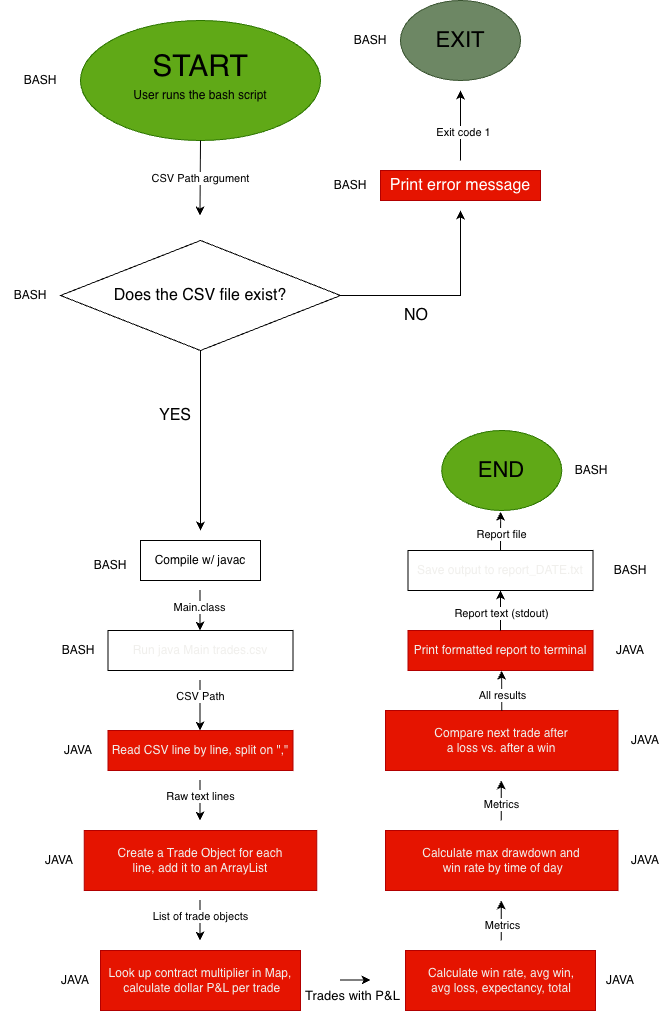

The diagram above was exported from draw.io. Its source (the exported page's mxGraphModel, read from the mxfile embedded in the PNG):
<mxGraphModel dx="2842" dy="1733" grid="1" gridSize="10" guides="1" tooltips="1" connect="1" arrows="1" fold="1" page="1" pageScale="1" pageWidth="827" pageHeight="1169" math="0" shadow="0">
  <root>
    <mxCell id="0" />
    <mxCell id="1" parent="0" />
    <mxCell id="xvOI2w9jH3ZVHmmMlRqK-1" parent="1" style="ellipse;whiteSpace=wrap;html=1;shapeInside=1;fillColor=#60a917;fontColor=#ffffff;strokeColor=#2D7600;" value="" vertex="1">
      <mxGeometry height="120" width="240" x="140" y="70" as="geometry" />
    </mxCell>
    <mxCell id="xvOI2w9jH3ZVHmmMlRqK-7" parent="1" style="text;html=1;whiteSpace=wrap;strokeColor=none;fillColor=none;align=center;verticalAlign=middle;rounded=0;autosize=1;resizable=0;fontSize=30;" value="START" vertex="1">
      <mxGeometry height="50" width="120" x="200" y="90" as="geometry" />
    </mxCell>
    <mxCell id="xvOI2w9jH3ZVHmmMlRqK-10" edge="1" parent="1" source="xvOI2w9jH3ZVHmmMlRqK-1" style="endArrow=classic;html=1;rounded=0;defaultLabelBackgroundColor=page;exitX=0.5;exitY=1;exitDx=0;exitDy=0;" value="CSV Path argument">
      <mxGeometry height="50" relative="1" width="50" as="geometry">
        <mxPoint x="259.5" y="185" as="sourcePoint" />
        <mxPoint x="259.5" y="265" as="targetPoint" />
      </mxGeometry>
    </mxCell>
    <mxCell id="xvOI2w9jH3ZVHmmMlRqK-11" parent="1" style="text;html=1;whiteSpace=wrap;strokeColor=none;fillColor=none;align=center;verticalAlign=middle;rounded=0;autosize=1;resizable=0;" value="User runs the bash script" vertex="1">
      <mxGeometry height="30" width="160" x="180" y="130" as="geometry" />
    </mxCell>
    <mxCell id="xvOI2w9jH3ZVHmmMlRqK-14" edge="1" parent="1" source="xvOI2w9jH3ZVHmmMlRqK-37" style="endArrow=classic;html=1;rounded=0;defaultLabelBackgroundColor=page;exitX=1;exitY=0.5;exitDx=0;exitDy=0;" value="">
      <mxGeometry height="50" relative="1" width="50" x="-0.1267" as="geometry">
        <Array as="points">
          <mxPoint x="520" y="345" />
        </Array>
        <mxPoint x="410" y="350" as="sourcePoint" />
        <mxPoint x="520" y="260" as="targetPoint" />
      </mxGeometry>
    </mxCell>
    <mxCell id="xvOI2w9jH3ZVHmmMlRqK-18" parent="1" style="text;html=1;whiteSpace=wrap;strokeColor=none;fillColor=none;align=center;verticalAlign=middle;rounded=0;autosize=1;resizable=0;fontSize=16;" value="NO" vertex="1">
      <mxGeometry height="30" width="50" x="451.25" y="350" as="geometry" />
    </mxCell>
    <mxCell id="xvOI2w9jH3ZVHmmMlRqK-22" parent="1" style="text;html=1;whiteSpace=wrap;strokeColor=light-dark(#B20000,#FF3333);fillColor=light-dark(#E51400,#CC0000);align=center;verticalAlign=middle;rounded=0;autosize=1;resizable=0;fontSize=16;fontColor=#ffffff;" value="Print error message" vertex="1">
      <mxGeometry height="30" width="160" x="440" y="220" as="geometry" />
    </mxCell>
    <mxCell id="xvOI2w9jH3ZVHmmMlRqK-25" parent="1" style="ellipse;whiteSpace=wrap;html=1;shapeInside=1;fillColor=#6d8764;fontColor=#ffffff;strokeColor=#3A5431;" value="" vertex="1">
      <mxGeometry height="80" width="120" x="460" y="50" as="geometry" />
    </mxCell>
    <mxCell id="xvOI2w9jH3ZVHmmMlRqK-26" parent="1" style="text;html=1;whiteSpace=wrap;strokeColor=none;fillColor=none;align=center;verticalAlign=middle;rounded=0;autosize=1;resizable=0;fontSize=22;" value="EXIT" vertex="1">
      <mxGeometry height="40" width="70" x="485" y="70" as="geometry" />
    </mxCell>
    <mxCell id="xvOI2w9jH3ZVHmmMlRqK-27" edge="1" parent="1" style="endArrow=classic;html=1;rounded=0;defaultLabelBackgroundColor=page;" value="">
      <mxGeometry height="50" relative="1" width="50" as="geometry">
        <mxPoint x="520" y="210" as="sourcePoint" />
        <mxPoint x="520" y="140" as="targetPoint" />
      </mxGeometry>
    </mxCell>
    <mxCell id="xvOI2w9jH3ZVHmmMlRqK-91" connectable="0" parent="xvOI2w9jH3ZVHmmMlRqK-27" style="edgeLabel;html=1;align=center;verticalAlign=middle;resizable=0;points=[];inheritText=1;defaultLabelBackgroundColor=page;" value="Exit code 1" vertex="1">
      <mxGeometry relative="1" x="-0.1714" y="-2" as="geometry">
        <mxPoint as="offset" />
      </mxGeometry>
    </mxCell>
    <mxCell id="xvOI2w9jH3ZVHmmMlRqK-29" parent="1" style="text;html=1;whiteSpace=wrap;strokeColor=none;fillColor=none;align=center;verticalAlign=middle;rounded=0;autosize=1;resizable=0;fontSize=16;" value="YES" vertex="1">
      <mxGeometry height="30" width="60" x="205" y="450" as="geometry" />
    </mxCell>
    <mxCell id="xvOI2w9jH3ZVHmmMlRqK-33" edge="1" parent="1" source="xvOI2w9jH3ZVHmmMlRqK-37" style="endArrow=classic;html=1;rounded=0;defaultLabelBackgroundColor=page;exitX=0.5;exitY=1;exitDx=0;exitDy=0;" value="">
      <mxGeometry height="50" relative="1" width="50" as="geometry">
        <mxPoint x="260" y="440" as="sourcePoint" />
        <mxPoint x="260" y="580" as="targetPoint" />
      </mxGeometry>
    </mxCell>
    <mxCell id="xvOI2w9jH3ZVHmmMlRqK-34" parent="1" style="rounded=0;whiteSpace=wrap;html=1;" value="" vertex="1">
      <mxGeometry height="40" width="120" x="200" y="590" as="geometry" />
    </mxCell>
    <mxCell id="xvOI2w9jH3ZVHmmMlRqK-35" parent="1" style="text;html=1;whiteSpace=wrap;strokeColor=none;fillColor=none;align=center;verticalAlign=middle;rounded=0;autosize=1;resizable=0;" value="Compile w/ javac" vertex="1">
      <mxGeometry height="30" width="110" x="205" y="595" as="geometry" />
    </mxCell>
    <mxCell id="xvOI2w9jH3ZVHmmMlRqK-37" parent="1" style="rhombus;whiteSpace=wrap;html=1;shapeInside=1;" value="" vertex="1">
      <mxGeometry height="110" width="280" x="120" y="290" as="geometry" />
    </mxCell>
    <mxCell id="xvOI2w9jH3ZVHmmMlRqK-38" parent="1" style="text;html=1;whiteSpace=wrap;strokeColor=none;fillColor=none;align=center;verticalAlign=middle;rounded=0;autosize=1;resizable=0;fontSize=16;" value="Does the CSV file exist?" vertex="1">
      <mxGeometry height="30" width="200" x="160" y="330" as="geometry" />
    </mxCell>
    <mxCell id="xvOI2w9jH3ZVHmmMlRqK-39" parent="1" style="rounded=0;whiteSpace=wrap;html=1;" value="" vertex="1">
      <mxGeometry height="40" width="185" x="167.5" y="680" as="geometry" />
    </mxCell>
    <mxCell id="xvOI2w9jH3ZVHmmMlRqK-40" parent="1" style="text;html=1;whiteSpace=wrap;strokeColor=none;fillColor=none;align=center;verticalAlign=middle;rounded=0;autosize=1;resizable=0;fontColor=light-dark(#F0EFEC,#FFFFFF);" value="Run java Main trades.csv" vertex="1">
      <mxGeometry height="30" width="160" x="180" y="685" as="geometry" />
    </mxCell>
    <mxCell id="xvOI2w9jH3ZVHmmMlRqK-42" edge="1" parent="1" style="endArrow=classic;html=1;rounded=0;defaultLabelBackgroundColor=page;" value="">
      <mxGeometry height="50" relative="1" width="50" as="geometry">
        <mxPoint x="259.5" y="640" as="sourcePoint" />
        <mxPoint x="259.5" y="680" as="targetPoint" />
      </mxGeometry>
    </mxCell>
    <mxCell id="xvOI2w9jH3ZVHmmMlRqK-94" connectable="0" parent="xvOI2w9jH3ZVHmmMlRqK-42" style="edgeLabel;html=1;align=center;verticalAlign=middle;resizable=0;points=[];inheritText=1;defaultLabelBackgroundColor=page;" value="Main.class" vertex="1">
      <mxGeometry relative="1" x="-0.1828" y="-1" as="geometry">
        <mxPoint as="offset" />
      </mxGeometry>
    </mxCell>
    <mxCell id="xvOI2w9jH3ZVHmmMlRqK-43" parent="1" style="text;html=1;whiteSpace=wrap;strokeColor=none;fillColor=none;align=center;verticalAlign=middle;rounded=0;autosize=1;resizable=0;" value="BASH" vertex="1">
      <mxGeometry height="30" width="60" x="140" y="600" as="geometry" />
    </mxCell>
    <mxCell id="xvOI2w9jH3ZVHmmMlRqK-44" parent="1" style="text;html=1;whiteSpace=wrap;strokeColor=none;fillColor=none;align=center;verticalAlign=middle;rounded=0;autosize=1;resizable=0;" value="BASH" vertex="1">
      <mxGeometry height="30" width="60" x="107.5" y="685" as="geometry" />
    </mxCell>
    <mxCell id="xvOI2w9jH3ZVHmmMlRqK-46" parent="1" style="text;html=1;whiteSpace=wrap;strokeColor=none;fillColor=none;align=center;verticalAlign=middle;rounded=0;autosize=1;resizable=0;" value="BASH" vertex="1">
      <mxGeometry height="30" width="60" x="60" y="330" as="geometry" />
    </mxCell>
    <mxCell id="xvOI2w9jH3ZVHmmMlRqK-48" parent="1" style="text;html=1;whiteSpace=wrap;strokeColor=none;fillColor=none;align=center;verticalAlign=middle;rounded=0;autosize=1;resizable=0;" value="BASH" vertex="1">
      <mxGeometry height="30" width="60" x="380" y="220" as="geometry" />
    </mxCell>
    <mxCell id="xvOI2w9jH3ZVHmmMlRqK-49" parent="1" style="text;html=1;whiteSpace=wrap;strokeColor=none;fillColor=none;align=center;verticalAlign=middle;rounded=0;autosize=1;resizable=0;" value="BASH" vertex="1">
      <mxGeometry height="30" width="60" x="70" y="115" as="geometry" />
    </mxCell>
    <mxCell id="xvOI2w9jH3ZVHmmMlRqK-50" parent="1" style="text;html=1;whiteSpace=wrap;strokeColor=none;fillColor=none;align=center;verticalAlign=middle;rounded=0;autosize=1;resizable=0;" value="BASH" vertex="1">
      <mxGeometry height="30" width="60" x="400" y="75" as="geometry" />
    </mxCell>
    <mxCell id="xvOI2w9jH3ZVHmmMlRqK-52" parent="1" style="rounded=0;whiteSpace=wrap;html=1;fillColor=#e51400;fontColor=#ffffff;strokeColor=#B20000;" value="" vertex="1">
      <mxGeometry height="40" width="185" x="167.5" y="780" as="geometry" />
    </mxCell>
    <mxCell id="xvOI2w9jH3ZVHmmMlRqK-53" parent="1" style="text;html=1;whiteSpace=wrap;strokeColor=none;fillColor=none;align=center;verticalAlign=middle;rounded=0;autosize=1;resizable=0;fontColor=light-dark(#F0EFEC,#FFFFFF);" value="Read CSV line by line, split on &quot;,&quot;" vertex="1">
      <mxGeometry height="30" width="200" x="160" y="785" as="geometry" />
    </mxCell>
    <mxCell id="xvOI2w9jH3ZVHmmMlRqK-54" edge="1" parent="1" style="endArrow=classic;html=1;rounded=0;defaultLabelBackgroundColor=page;" value="">
      <mxGeometry height="50" relative="1" width="50" as="geometry">
        <mxPoint x="259.5" y="730" as="sourcePoint" />
        <mxPoint x="259.5" y="780" as="targetPoint" />
      </mxGeometry>
    </mxCell>
    <mxCell id="xvOI2w9jH3ZVHmmMlRqK-95" connectable="0" parent="xvOI2w9jH3ZVHmmMlRqK-54" style="edgeLabel;html=1;align=center;verticalAlign=middle;resizable=0;points=[];inheritText=1;defaultLabelBackgroundColor=page;" value="CSV Path" vertex="1">
      <mxGeometry relative="1" x="-0.4152" as="geometry">
        <mxPoint as="offset" />
      </mxGeometry>
    </mxCell>
    <mxCell id="xvOI2w9jH3ZVHmmMlRqK-55" parent="1" style="text;html=1;whiteSpace=wrap;strokeColor=none;fillColor=none;align=center;verticalAlign=middle;rounded=0;autosize=1;resizable=0;" value="JAVA" vertex="1">
      <mxGeometry height="30" width="50" x="112.5" y="785" as="geometry" />
    </mxCell>
    <mxCell id="xvOI2w9jH3ZVHmmMlRqK-57" parent="1" style="text;html=1;whiteSpace=wrap;strokeColor=none;fillColor=none;align=center;verticalAlign=middle;rounded=0;autosize=1;resizable=0;" value="JAVA" vertex="1">
      <mxGeometry height="30" width="50" x="93.75" y="895" as="geometry" />
    </mxCell>
    <mxCell id="xvOI2w9jH3ZVHmmMlRqK-58" parent="1" style="rounded=0;whiteSpace=wrap;html=1;fillColor=#e51400;fontColor=#ffffff;strokeColor=#B20000;" value="" vertex="1">
      <mxGeometry height="60" width="232.5" x="143.75" y="880" as="geometry" />
    </mxCell>
    <mxCell id="xvOI2w9jH3ZVHmmMlRqK-59" parent="1" style="text;html=1;whiteSpace=wrap;strokeColor=none;fillColor=none;align=center;verticalAlign=middle;rounded=0;autosize=1;resizable=0;fontColor=light-dark(#F0EFEC,#FFFFFF);" value="Create a Trade Object for each &lt;br&gt;line, add it to an ArrayList" vertex="1">
      <mxGeometry height="40" width="190" x="165" y="890" as="geometry" />
    </mxCell>
    <mxCell id="xvOI2w9jH3ZVHmmMlRqK-61" edge="1" parent="1" style="endArrow=classic;html=1;rounded=0;defaultLabelBackgroundColor=page;" value="">
      <mxGeometry height="50" relative="1" width="50" as="geometry">
        <mxPoint x="259.5" y="830" as="sourcePoint" />
        <mxPoint x="259.5" y="870" as="targetPoint" />
      </mxGeometry>
    </mxCell>
    <mxCell id="xvOI2w9jH3ZVHmmMlRqK-96" connectable="0" parent="xvOI2w9jH3ZVHmmMlRqK-61" style="edgeLabel;html=1;align=center;verticalAlign=middle;resizable=0;points=[];inheritText=1;defaultLabelBackgroundColor=page;" value="Raw text lines" vertex="1">
      <mxGeometry relative="1" x="-0.269" as="geometry">
        <mxPoint as="offset" />
      </mxGeometry>
    </mxCell>
    <mxCell id="xvOI2w9jH3ZVHmmMlRqK-62" parent="1" style="text;html=1;whiteSpace=wrap;strokeColor=none;fillColor=none;align=center;verticalAlign=middle;rounded=0;autosize=1;resizable=0;" value="JAVA" vertex="1">
      <mxGeometry height="30" width="50" x="110" y="1015" as="geometry" />
    </mxCell>
    <mxCell id="xvOI2w9jH3ZVHmmMlRqK-63" parent="1" style="rounded=0;whiteSpace=wrap;html=1;fillColor=#e51400;fontColor=#ffffff;strokeColor=#B20000;" value="" vertex="1">
      <mxGeometry height="60" width="200" x="160" y="1000" as="geometry" />
    </mxCell>
    <mxCell id="xvOI2w9jH3ZVHmmMlRqK-64" parent="1" style="text;html=1;whiteSpace=wrap;strokeColor=none;fillColor=none;align=center;verticalAlign=middle;rounded=0;autosize=1;resizable=0;fontColor=light-dark(#F0EFEC,#FFFFFF);" value="Look up contract multiplier in Map,&lt;br&gt;&amp;nbsp;calculate dollar P&amp;amp;L per trade" vertex="1">
      <mxGeometry height="40" width="210" x="155" y="1010" as="geometry" />
    </mxCell>
    <mxCell id="xvOI2w9jH3ZVHmmMlRqK-66" edge="1" parent="1" style="endArrow=classic;html=1;rounded=0;defaultLabelBackgroundColor=page;" value="">
      <mxGeometry height="50" relative="1" width="50" as="geometry">
        <Array as="points" />
        <mxPoint x="259.5" y="950" as="sourcePoint" />
        <mxPoint x="259.5" y="990" as="targetPoint" />
      </mxGeometry>
    </mxCell>
    <mxCell id="xvOI2w9jH3ZVHmmMlRqK-97" connectable="0" parent="xvOI2w9jH3ZVHmmMlRqK-66" style="edgeLabel;html=1;align=center;verticalAlign=middle;resizable=0;points=[];inheritText=1;defaultLabelBackgroundColor=page;" value="List of trade objects" vertex="1">
      <mxGeometry relative="1" x="-0.2345" as="geometry">
        <mxPoint as="offset" />
      </mxGeometry>
    </mxCell>
    <mxCell id="xvOI2w9jH3ZVHmmMlRqK-67" parent="1" style="text;html=1;whiteSpace=wrap;strokeColor=none;fillColor=none;align=center;verticalAlign=middle;rounded=0;autosize=1;resizable=0;" value="JAVA" vertex="1">
      <mxGeometry height="30" width="50" x="655" y="1015" as="geometry" />
    </mxCell>
    <mxCell id="xvOI2w9jH3ZVHmmMlRqK-68" parent="1" style="rounded=0;whiteSpace=wrap;html=1;fillColor=#e51400;fontColor=#ffffff;strokeColor=#B20000;" value="" vertex="1">
      <mxGeometry height="60" width="190" x="465" y="1000" as="geometry" />
    </mxCell>
    <mxCell id="xvOI2w9jH3ZVHmmMlRqK-69" parent="1" style="text;html=1;whiteSpace=wrap;strokeColor=none;fillColor=none;align=center;verticalAlign=middle;rounded=0;autosize=1;resizable=0;fontColor=light-dark(#F0EFEC,#FFFFFF);" value="Calculate win rate, avg win, &lt;br&gt;avg loss, expectancy, total" vertex="1">
      <mxGeometry height="40" width="170" x="476.25" y="1010" as="geometry" />
    </mxCell>
    <mxCell id="xvOI2w9jH3ZVHmmMlRqK-70" edge="1" parent="1" style="endArrow=classic;html=1;rounded=0;defaultLabelBackgroundColor=page;" value="">
      <mxGeometry height="50" relative="1" width="50" x="-1" as="geometry">
        <Array as="points">
          <mxPoint x="400" y="1029.5" />
        </Array>
        <mxPoint x="400" y="1029.5" as="sourcePoint" />
        <mxPoint x="430" y="1029.5" as="targetPoint" />
      </mxGeometry>
    </mxCell>
    <mxCell id="xvOI2w9jH3ZVHmmMlRqK-98" connectable="0" parent="xvOI2w9jH3ZVHmmMlRqK-70" style="edgeLabel;html=1;align=center;verticalAlign=middle;resizable=0;points=[];inheritText=fontFamily,fontColor,fontStyle,textOpacity,labelBorderColor,labelBorderWidth,labelBackgroundColor,defaultLabelBackgroundColor,labelPadding;defaultLabelBackgroundColor=page;fontSize=13;" value="Trades with P&amp;amp;L" vertex="1">
      <mxGeometry relative="1" x="-0.3264" y="-2" as="geometry">
        <mxPoint x="1" y="13" as="offset" />
      </mxGeometry>
    </mxCell>
    <mxCell id="xvOI2w9jH3ZVHmmMlRqK-71" parent="1" style="rounded=0;whiteSpace=wrap;html=1;fillColor=#e51400;fontColor=#ffffff;strokeColor=#B20000;" value="" vertex="1">
      <mxGeometry height="60" width="232.5" x="445" y="880" as="geometry" />
    </mxCell>
    <mxCell id="xvOI2w9jH3ZVHmmMlRqK-72" parent="1" style="text;html=1;whiteSpace=wrap;strokeColor=none;fillColor=none;align=center;verticalAlign=middle;rounded=0;autosize=1;resizable=0;fontColor=light-dark(#F0EFEC,#FFFFFF);" value="Calculate max drawdown and&lt;br&gt;&amp;nbsp;win rate by time of day" vertex="1">
      <mxGeometry height="40" width="180" x="471.25" y="890" as="geometry" />
    </mxCell>
    <mxCell id="xvOI2w9jH3ZVHmmMlRqK-73" edge="1" parent="1" style="endArrow=classic;html=1;rounded=0;defaultLabelBackgroundColor=page;" value="">
      <mxGeometry height="50" relative="1" width="50" x="0.3333" as="geometry">
        <Array as="points">
          <mxPoint x="560.75" y="990" />
        </Array>
        <mxPoint x="560.75" y="970" as="sourcePoint" />
        <mxPoint x="560.75" y="950" as="targetPoint" />
      </mxGeometry>
    </mxCell>
    <mxCell id="xvOI2w9jH3ZVHmmMlRqK-99" connectable="0" parent="xvOI2w9jH3ZVHmmMlRqK-73" style="edgeLabel;html=1;align=center;verticalAlign=middle;resizable=0;points=[];inheritText=1;defaultLabelBackgroundColor=page;" value="Metrics" vertex="1">
      <mxGeometry relative="1" x="0.2054" y="-1" as="geometry">
        <mxPoint as="offset" />
      </mxGeometry>
    </mxCell>
    <mxCell id="xvOI2w9jH3ZVHmmMlRqK-74" parent="1" style="text;html=1;whiteSpace=wrap;strokeColor=none;fillColor=none;align=center;verticalAlign=middle;rounded=0;autosize=1;resizable=0;" value="JAVA" vertex="1">
      <mxGeometry height="30" width="50" x="680" y="895" as="geometry" />
    </mxCell>
    <mxCell id="xvOI2w9jH3ZVHmmMlRqK-75" parent="1" style="rounded=0;whiteSpace=wrap;html=1;fillColor=#e51400;fontColor=#ffffff;strokeColor=#B20000;" value="" vertex="1">
      <mxGeometry height="60" width="232.5" x="445" y="760" as="geometry" />
    </mxCell>
    <mxCell id="xvOI2w9jH3ZVHmmMlRqK-76" parent="1" style="text;html=1;whiteSpace=wrap;strokeColor=none;fillColor=none;align=center;verticalAlign=middle;rounded=0;autosize=1;resizable=0;fontColor=light-dark(#F0EFEC,#FFFFFF);" value="Compare next trade after &lt;br&gt;a loss vs. after a win" vertex="1">
      <mxGeometry height="40" width="160" x="481.25" y="770" as="geometry" />
    </mxCell>
    <mxCell id="xvOI2w9jH3ZVHmmMlRqK-77" edge="1" parent="1" style="endArrow=classic;html=1;rounded=0;defaultLabelBackgroundColor=page;" value="">
      <mxGeometry height="50" relative="1" width="50" x="0.3333" as="geometry">
        <Array as="points">
          <mxPoint x="560.75" y="870" />
        </Array>
        <mxPoint x="560.75" y="850" as="sourcePoint" />
        <mxPoint x="560.75" y="830" as="targetPoint" />
      </mxGeometry>
    </mxCell>
    <mxCell id="xvOI2w9jH3ZVHmmMlRqK-100" connectable="0" parent="xvOI2w9jH3ZVHmmMlRqK-77" style="edgeLabel;html=1;align=center;verticalAlign=middle;resizable=0;points=[];inheritText=1;defaultLabelBackgroundColor=page;" value="Metrics" vertex="1">
      <mxGeometry relative="1" x="0.2381" as="geometry">
        <mxPoint as="offset" />
      </mxGeometry>
    </mxCell>
    <mxCell id="xvOI2w9jH3ZVHmmMlRqK-78" parent="1" style="text;html=1;whiteSpace=wrap;strokeColor=none;fillColor=none;align=center;verticalAlign=middle;rounded=0;autosize=1;resizable=0;" value="JAVA" vertex="1">
      <mxGeometry height="30" width="50" x="680" y="775" as="geometry" />
    </mxCell>
    <mxCell id="xvOI2w9jH3ZVHmmMlRqK-79" parent="1" style="rounded=0;whiteSpace=wrap;html=1;fillColor=#e51400;fontColor=#ffffff;strokeColor=#B20000;" value="" vertex="1">
      <mxGeometry height="40" width="185" x="467.5" y="680" as="geometry" />
    </mxCell>
    <mxCell id="xvOI2w9jH3ZVHmmMlRqK-80" parent="1" style="text;html=1;whiteSpace=wrap;strokeColor=none;fillColor=none;align=center;verticalAlign=middle;rounded=0;autosize=1;resizable=0;fontColor=light-dark(#F0EFEC,#FFFFFF);" value="Print formatted report to terminal" vertex="1">
      <mxGeometry height="30" width="200" x="460" y="685" as="geometry" />
    </mxCell>
    <mxCell id="xvOI2w9jH3ZVHmmMlRqK-81" edge="1" parent="1" source="xvOI2w9jH3ZVHmmMlRqK-75" style="endArrow=classic;html=1;rounded=0;defaultLabelBackgroundColor=page;entryX=0.506;entryY=1.005;entryDx=0;entryDy=0;exitX=0.5;exitY=0;exitDx=0;exitDy=0;entryPerimeter=0;" target="xvOI2w9jH3ZVHmmMlRqK-79" value="">
      <mxGeometry height="50" relative="1" width="50" as="geometry">
        <mxPoint x="559.5" y="750" as="sourcePoint" />
        <mxPoint x="559.5" y="730" as="targetPoint" />
      </mxGeometry>
    </mxCell>
    <mxCell id="xvOI2w9jH3ZVHmmMlRqK-101" connectable="0" parent="xvOI2w9jH3ZVHmmMlRqK-81" style="edgeLabel;html=1;align=center;verticalAlign=middle;resizable=0;points=[];inheritText=1;defaultLabelBackgroundColor=page;" value="All results" vertex="1">
      <mxGeometry relative="1" x="-0.1846" as="geometry">
        <mxPoint as="offset" />
      </mxGeometry>
    </mxCell>
    <mxCell id="xvOI2w9jH3ZVHmmMlRqK-82" parent="1" style="text;html=1;whiteSpace=wrap;strokeColor=none;fillColor=none;align=center;verticalAlign=middle;rounded=0;autosize=1;resizable=0;" value="JAVA" vertex="1">
      <mxGeometry height="30" width="50" x="665" y="685" as="geometry" />
    </mxCell>
    <mxCell id="xvOI2w9jH3ZVHmmMlRqK-83" parent="1" style="rounded=0;whiteSpace=wrap;html=1;" value="" vertex="1">
      <mxGeometry height="40" width="185" x="467.5" y="600" as="geometry" />
    </mxCell>
    <mxCell id="xvOI2w9jH3ZVHmmMlRqK-84" parent="1" style="text;html=1;whiteSpace=wrap;strokeColor=none;fillColor=none;align=center;verticalAlign=middle;rounded=0;autosize=1;resizable=0;fontColor=light-dark(#F0EFEC,#FFFFFF);" value="&lt;font face=&quot;Helvetica&quot;&gt;Save output to report_DATE.txt&lt;/font&gt;" vertex="1">
      <mxGeometry height="30" width="190" x="465" y="605" as="geometry" />
    </mxCell>
    <mxCell id="xvOI2w9jH3ZVHmmMlRqK-85" edge="1" parent="1" source="xvOI2w9jH3ZVHmmMlRqK-79" style="endArrow=classic;html=1;rounded=0;defaultLabelBackgroundColor=page;entryX=0.5;entryY=1;entryDx=0;entryDy=0;exitX=0.5;exitY=0;exitDx=0;exitDy=0;" target="xvOI2w9jH3ZVHmmMlRqK-83" value="">
      <mxGeometry height="50" relative="1" width="50" as="geometry">
        <mxPoint x="559.5" y="670" as="sourcePoint" />
        <mxPoint x="559.5" y="650" as="targetPoint" />
      </mxGeometry>
    </mxCell>
    <mxCell id="xvOI2w9jH3ZVHmmMlRqK-102" connectable="0" parent="xvOI2w9jH3ZVHmmMlRqK-85" style="edgeLabel;html=1;align=center;verticalAlign=middle;resizable=0;points=[];inheritText=1;defaultLabelBackgroundColor=page;" value="Report text (stdout)" vertex="1">
      <mxGeometry relative="1" x="-0.0943" as="geometry">
        <mxPoint as="offset" />
      </mxGeometry>
    </mxCell>
    <mxCell id="xvOI2w9jH3ZVHmmMlRqK-86" parent="1" style="text;html=1;whiteSpace=wrap;strokeColor=none;fillColor=none;align=center;verticalAlign=middle;rounded=0;autosize=1;resizable=0;" value="BASH" vertex="1">
      <mxGeometry height="30" width="60" x="660" y="605" as="geometry" />
    </mxCell>
    <mxCell id="xvOI2w9jH3ZVHmmMlRqK-87" parent="1" style="ellipse;whiteSpace=wrap;html=1;shapeInside=1;fillColor=#60a917;strokeColor=#2D7600;fontColor=#ffffff;" value="" vertex="1">
      <mxGeometry height="80" width="120" x="501.25" y="480" as="geometry" />
    </mxCell>
    <mxCell id="xvOI2w9jH3ZVHmmMlRqK-88" parent="1" style="text;html=1;whiteSpace=wrap;strokeColor=none;fillColor=none;align=center;verticalAlign=middle;rounded=0;autosize=1;resizable=0;fontSize=22;" value="END" vertex="1">
      <mxGeometry height="40" width="70" x="526.25" y="500" as="geometry" />
    </mxCell>
    <mxCell id="xvOI2w9jH3ZVHmmMlRqK-89" parent="1" style="text;html=1;whiteSpace=wrap;strokeColor=none;fillColor=none;align=center;verticalAlign=middle;rounded=0;autosize=1;resizable=0;" value="BASH" vertex="1">
      <mxGeometry height="30" width="60" x="621.25" y="505" as="geometry" />
    </mxCell>
    <mxCell id="xvOI2w9jH3ZVHmmMlRqK-90" edge="1" parent="1" source="xvOI2w9jH3ZVHmmMlRqK-83" style="endArrow=classic;html=1;rounded=0;defaultLabelBackgroundColor=page;exitX=0.5;exitY=0;exitDx=0;exitDy=0;entryX=0.491;entryY=1.016;entryDx=0;entryDy=0;entryPerimeter=0;" target="xvOI2w9jH3ZVHmmMlRqK-87" value="">
      <mxGeometry height="50" relative="1" width="50" as="geometry">
        <mxPoint x="560.75" y="590" as="sourcePoint" />
        <mxPoint x="560" y="570" as="targetPoint" />
      </mxGeometry>
    </mxCell>
    <mxCell id="xvOI2w9jH3ZVHmmMlRqK-93" connectable="0" parent="xvOI2w9jH3ZVHmmMlRqK-90" style="edgeLabel;html=1;align=center;verticalAlign=middle;resizable=0;points=[];inheritText=1;defaultLabelBackgroundColor=page;" value="Report file" vertex="1">
      <mxGeometry relative="1" x="-0.1023" as="geometry">
        <mxPoint as="offset" />
      </mxGeometry>
    </mxCell>
  </root>
</mxGraphModel>